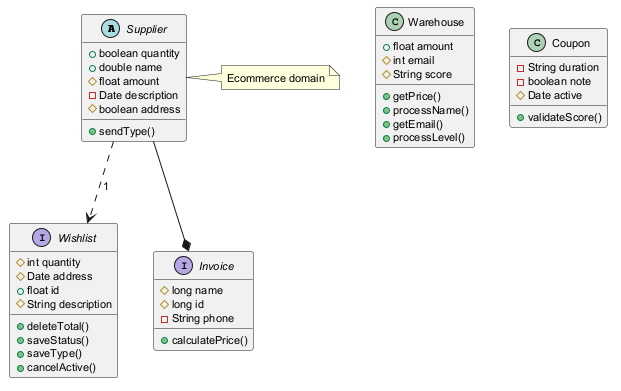

The diagram above was rendered by PlantUML. Its source (embedded in the PNG):
@startuml
skinparam defaultFontSize 11
abstract class Supplier {
  +boolean quantity
  +double name
  #float amount
  -Date description
  #boolean address
  +sendType()
}
interface Wishlist {
  #int quantity
  #Date address
  +float id
  #String description
  +deleteTotal()
  +saveStatus()
  +saveType()
  +cancelActive()
}
class Warehouse {
  +float amount
  #int email
  #String score
  +getPrice()
  +processName()
  +getEmail()
  +processLevel()
}
class Coupon {
  -String duration
  -boolean note
  #Date active
  +validateScore()
}
interface Invoice {
  #long name
  #long id
  -String phone
  +calculatePrice()
}
Supplier ..> Wishlist : "1"
Supplier --* Invoice
note right of Supplier : Ecommerce domain
@enduml